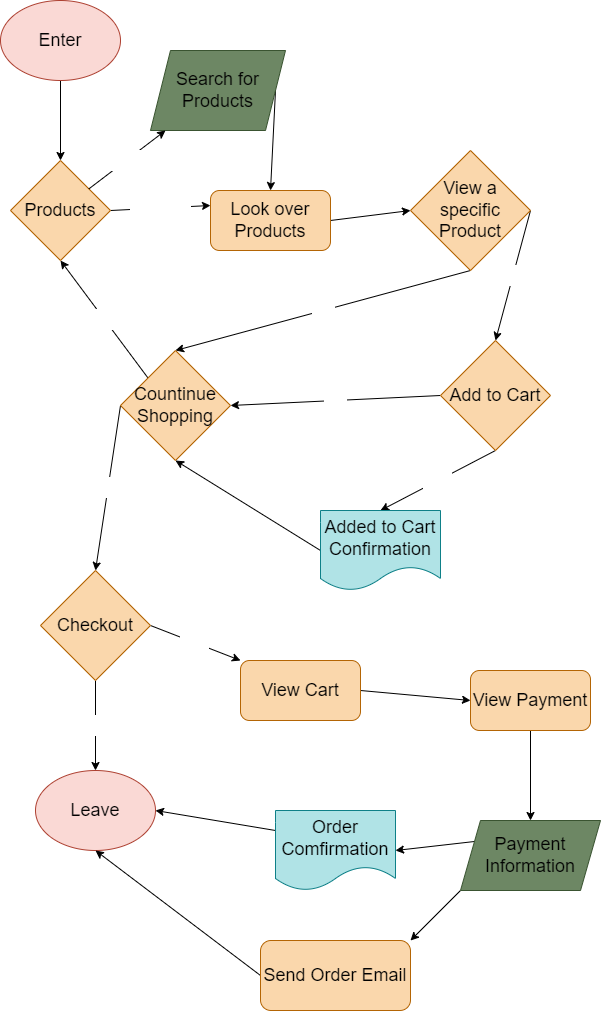

The diagram above was exported from draw.io. Its source (the exported page's mxGraphModel, read from the mxfile embedded in the PNG):
<mxGraphModel dx="430" dy="1340" grid="1" gridSize="10" guides="1" tooltips="1" connect="1" arrows="1" fold="1" page="1" pageScale="1" pageWidth="850" pageHeight="1100" math="0" shadow="0">
  <root>
    <mxCell id="0" />
    <mxCell id="1" parent="0" />
    <mxCell id="4" style="edgeStyle=none;html=1;exitX=0.5;exitY=1;exitDx=0;exitDy=0;entryX=0.5;entryY=0;entryDx=0;entryDy=0;fontSize=18;fontColor=#000000;" edge="1" parent="1" source="2" target="3">
      <mxGeometry relative="1" as="geometry" />
    </mxCell>
    <mxCell id="2" value="&lt;font color=&quot;#000000&quot; style=&quot;font-size: 18px;&quot;&gt;Enter&lt;/font&gt;" style="ellipse;whiteSpace=wrap;html=1;fillColor=#fad9d5;strokeColor=#ae4132;" vertex="1" parent="1">
      <mxGeometry x="30" y="20" width="120" height="80" as="geometry" />
    </mxCell>
    <mxCell id="8" value="Explore" style="edgeStyle=none;html=1;exitX=1;exitY=0.5;exitDx=0;exitDy=0;entryX=0;entryY=0.25;entryDx=0;entryDy=0;fontSize=18;fontColor=#FFFFFF;" edge="1" parent="1" source="3" target="7">
      <mxGeometry relative="1" as="geometry" />
    </mxCell>
    <mxCell id="3" value="&lt;font color=&quot;#000000&quot;&gt;Products&lt;/font&gt;" style="rhombus;whiteSpace=wrap;html=1;labelBackgroundColor=none;fontSize=18;fillColor=#fad7ac;strokeColor=#b46504;" vertex="1" parent="1">
      <mxGeometry x="40" y="180" width="100" height="100" as="geometry" />
    </mxCell>
    <mxCell id="9" style="edgeStyle=none;html=1;exitX=1;exitY=0.5;exitDx=0;exitDy=0;entryX=0.5;entryY=0;entryDx=0;entryDy=0;fontSize=18;fontColor=#000000;" edge="1" parent="1" source="5" target="7">
      <mxGeometry relative="1" as="geometry" />
    </mxCell>
    <mxCell id="5" value="&lt;font color=&quot;#000000&quot;&gt;Search for&lt;br&gt;Products&lt;br&gt;&lt;/font&gt;" style="shape=parallelogram;perimeter=parallelogramPerimeter;whiteSpace=wrap;html=1;fixedSize=1;labelBackgroundColor=none;fontSize=18;fillColor=#6d8764;strokeColor=#3A5431;fontColor=#ffffff;" vertex="1" parent="1">
      <mxGeometry x="180" y="70" width="135" height="80" as="geometry" />
    </mxCell>
    <mxCell id="6" value="&lt;font color=&quot;#ffffff&quot;&gt;Search&lt;/font&gt;" style="edgeStyle=none;html=1;fontSize=18;fontColor=#000000;" edge="1" parent="1" source="3" target="5">
      <mxGeometry relative="1" as="geometry" />
    </mxCell>
    <mxCell id="12" style="edgeStyle=none;html=1;exitX=1;exitY=0.5;exitDx=0;exitDy=0;entryX=0;entryY=0.5;entryDx=0;entryDy=0;fontSize=18;fontColor=#000000;" edge="1" parent="1" source="7" target="10">
      <mxGeometry relative="1" as="geometry" />
    </mxCell>
    <mxCell id="7" value="&lt;font color=&quot;#000000&quot;&gt;Look over Products&lt;/font&gt;" style="rounded=1;whiteSpace=wrap;html=1;labelBackgroundColor=none;fontSize=18;fillColor=#fad7ac;strokeColor=#b46504;" vertex="1" parent="1">
      <mxGeometry x="240" y="210" width="120" height="60" as="geometry" />
    </mxCell>
    <mxCell id="13" value="Yes" style="edgeStyle=none;html=1;exitX=1;exitY=0.5;exitDx=0;exitDy=0;entryX=0.5;entryY=0;entryDx=0;entryDy=0;fontSize=18;fontColor=#FFFFFF;" edge="1" parent="1" source="10" target="11">
      <mxGeometry relative="1" as="geometry" />
    </mxCell>
    <mxCell id="15" value="No" style="edgeStyle=none;html=1;exitX=0.5;exitY=1;exitDx=0;exitDy=0;entryX=0.5;entryY=0;entryDx=0;entryDy=0;fontSize=18;fontColor=#FFFFFF;" edge="1" parent="1" source="10" target="14">
      <mxGeometry relative="1" as="geometry" />
    </mxCell>
    <mxCell id="10" value="View a specific Product" style="rhombus;whiteSpace=wrap;html=1;labelBackgroundColor=none;fontSize=18;fillColor=#fad7ac;strokeColor=#b46504;fontColor=#000000;" vertex="1" parent="1">
      <mxGeometry x="440" y="170" width="120" height="120" as="geometry" />
    </mxCell>
    <mxCell id="16" value="No" style="edgeStyle=none;html=1;exitX=0;exitY=0.5;exitDx=0;exitDy=0;entryX=1;entryY=0.5;entryDx=0;entryDy=0;fontSize=18;fontColor=#FFFFFF;" edge="1" parent="1" source="11" target="14">
      <mxGeometry relative="1" as="geometry" />
    </mxCell>
    <mxCell id="18" value="Yes" style="edgeStyle=none;html=1;exitX=0.5;exitY=1;exitDx=0;exitDy=0;entryX=0.5;entryY=0;entryDx=0;entryDy=0;fontSize=18;fontColor=#FFFFFF;" edge="1" parent="1" source="11" target="17">
      <mxGeometry relative="1" as="geometry" />
    </mxCell>
    <mxCell id="11" value="Add to Cart" style="rhombus;whiteSpace=wrap;html=1;labelBackgroundColor=none;fontSize=18;fillColor=#fad7ac;strokeColor=#b46504;fontColor=#000000;" vertex="1" parent="1">
      <mxGeometry x="470" y="360" width="110" height="110" as="geometry" />
    </mxCell>
    <mxCell id="21" value="Yes" style="edgeStyle=none;html=1;exitX=0;exitY=0;exitDx=0;exitDy=0;entryX=0.5;entryY=1;entryDx=0;entryDy=0;fontSize=18;fontColor=#FFFFFF;" edge="1" parent="1" source="14" target="3">
      <mxGeometry relative="1" as="geometry" />
    </mxCell>
    <mxCell id="23" value="No" style="edgeStyle=none;html=1;exitX=0;exitY=0.5;exitDx=0;exitDy=0;entryX=0.5;entryY=0;entryDx=0;entryDy=0;fontSize=18;fontColor=#FFFFFF;" edge="1" parent="1" source="14" target="22">
      <mxGeometry relative="1" as="geometry" />
    </mxCell>
    <mxCell id="14" value="&lt;font color=&quot;#000000&quot;&gt;Countinue Shopping&lt;/font&gt;" style="rhombus;whiteSpace=wrap;html=1;labelBackgroundColor=none;fontSize=18;fillColor=#fad7ac;strokeColor=#b46504;" vertex="1" parent="1">
      <mxGeometry x="150" y="370" width="110" height="110" as="geometry" />
    </mxCell>
    <mxCell id="19" style="edgeStyle=none;html=1;exitX=0;exitY=0.5;exitDx=0;exitDy=0;entryX=0.5;entryY=1;entryDx=0;entryDy=0;fontSize=18;fontColor=#FFFFFF;" edge="1" parent="1" source="17" target="14">
      <mxGeometry relative="1" as="geometry" />
    </mxCell>
    <mxCell id="17" value="&lt;font color=&quot;#000000&quot;&gt;Added to Cart Confirmation&lt;/font&gt;" style="shape=document;whiteSpace=wrap;html=1;boundedLbl=1;labelBackgroundColor=none;fontSize=18;fillColor=#b0e3e6;strokeColor=#0e8088;" vertex="1" parent="1">
      <mxGeometry x="350" y="530" width="120" height="80" as="geometry" />
    </mxCell>
    <mxCell id="25" value="No" style="edgeStyle=none;html=1;exitX=0.5;exitY=1;exitDx=0;exitDy=0;entryX=0.5;entryY=0;entryDx=0;entryDy=0;fontSize=18;fontColor=#FFFFFF;" edge="1" parent="1" source="22" target="24">
      <mxGeometry relative="1" as="geometry" />
    </mxCell>
    <mxCell id="27" value="Yes" style="edgeStyle=none;html=1;exitX=1;exitY=0.5;exitDx=0;exitDy=0;entryX=0;entryY=0;entryDx=0;entryDy=0;fontSize=18;fontColor=#FFFFFF;" edge="1" parent="1" source="22" target="26">
      <mxGeometry relative="1" as="geometry" />
    </mxCell>
    <mxCell id="22" value="Checkout" style="rhombus;whiteSpace=wrap;html=1;labelBackgroundColor=none;fontSize=18;fillColor=#fad7ac;strokeColor=#b46504;fontColor=#000000;" vertex="1" parent="1">
      <mxGeometry x="70" y="590" width="110" height="110" as="geometry" />
    </mxCell>
    <mxCell id="24" value="Leave" style="ellipse;whiteSpace=wrap;html=1;labelBackgroundColor=none;fontSize=18;fillColor=#fad9d5;strokeColor=#ae4132;fontColor=#000000;" vertex="1" parent="1">
      <mxGeometry x="65" y="790" width="120" height="80" as="geometry" />
    </mxCell>
    <mxCell id="29" style="edgeStyle=none;html=1;exitX=1;exitY=0.5;exitDx=0;exitDy=0;entryX=0;entryY=0.5;entryDx=0;entryDy=0;fontSize=18;fontColor=#000000;" edge="1" parent="1" source="26" target="28">
      <mxGeometry relative="1" as="geometry" />
    </mxCell>
    <mxCell id="26" value="&lt;font color=&quot;#000000&quot;&gt;View Cart&lt;/font&gt;" style="rounded=1;whiteSpace=wrap;html=1;labelBackgroundColor=none;fontSize=18;fillColor=#fad7ac;strokeColor=#b46504;" vertex="1" parent="1">
      <mxGeometry x="270" y="680" width="120" height="60" as="geometry" />
    </mxCell>
    <mxCell id="31" style="edgeStyle=none;html=1;exitX=0.5;exitY=1;exitDx=0;exitDy=0;entryX=0.5;entryY=0;entryDx=0;entryDy=0;fontSize=18;fontColor=#000000;" edge="1" parent="1" source="28" target="30">
      <mxGeometry relative="1" as="geometry" />
    </mxCell>
    <mxCell id="28" value="View Payment" style="rounded=1;whiteSpace=wrap;html=1;labelBackgroundColor=none;fontSize=18;fillColor=#fad7ac;strokeColor=#b46504;fontColor=#000000;" vertex="1" parent="1">
      <mxGeometry x="500" y="690" width="120" height="60" as="geometry" />
    </mxCell>
    <mxCell id="33" style="edgeStyle=none;html=1;exitX=0;exitY=0.25;exitDx=0;exitDy=0;entryX=1;entryY=0.5;entryDx=0;entryDy=0;fontSize=18;fontColor=#000000;" edge="1" parent="1" source="30" target="32">
      <mxGeometry relative="1" as="geometry" />
    </mxCell>
    <mxCell id="35" style="edgeStyle=none;html=1;exitX=0;exitY=1;exitDx=0;exitDy=0;entryX=1;entryY=0;entryDx=0;entryDy=0;fontSize=18;fontColor=#000000;" edge="1" parent="1" source="30" target="34">
      <mxGeometry relative="1" as="geometry" />
    </mxCell>
    <mxCell id="30" value="&lt;font color=&quot;#000000&quot;&gt;Payment Information&lt;/font&gt;" style="shape=parallelogram;perimeter=parallelogramPerimeter;whiteSpace=wrap;html=1;fixedSize=1;labelBackgroundColor=none;fontSize=18;fillColor=#6d8764;strokeColor=#3A5431;fontColor=#ffffff;" vertex="1" parent="1">
      <mxGeometry x="490" y="840" width="140" height="70" as="geometry" />
    </mxCell>
    <mxCell id="37" style="edgeStyle=none;html=1;exitX=0;exitY=0.25;exitDx=0;exitDy=0;entryX=1;entryY=0.5;entryDx=0;entryDy=0;fontSize=18;fontColor=#000000;" edge="1" parent="1" source="32" target="24">
      <mxGeometry relative="1" as="geometry" />
    </mxCell>
    <mxCell id="32" value="Order Comfirmation" style="shape=document;whiteSpace=wrap;html=1;boundedLbl=1;labelBackgroundColor=none;fontSize=18;fillColor=#b0e3e6;strokeColor=#0e8088;fontColor=#000000;" vertex="1" parent="1">
      <mxGeometry x="305" y="830" width="120" height="80" as="geometry" />
    </mxCell>
    <mxCell id="36" style="edgeStyle=none;html=1;exitX=0;exitY=0.5;exitDx=0;exitDy=0;entryX=0.5;entryY=1;entryDx=0;entryDy=0;fontSize=18;fontColor=#000000;" edge="1" parent="1" source="34" target="24">
      <mxGeometry relative="1" as="geometry" />
    </mxCell>
    <mxCell id="34" value="Send Order Email" style="rounded=1;whiteSpace=wrap;html=1;labelBackgroundColor=none;fontSize=18;fillColor=#fad7ac;strokeColor=#b46504;fontColor=#000000;" vertex="1" parent="1">
      <mxGeometry x="290" y="960" width="150" height="70" as="geometry" />
    </mxCell>
  </root>
</mxGraphModel>